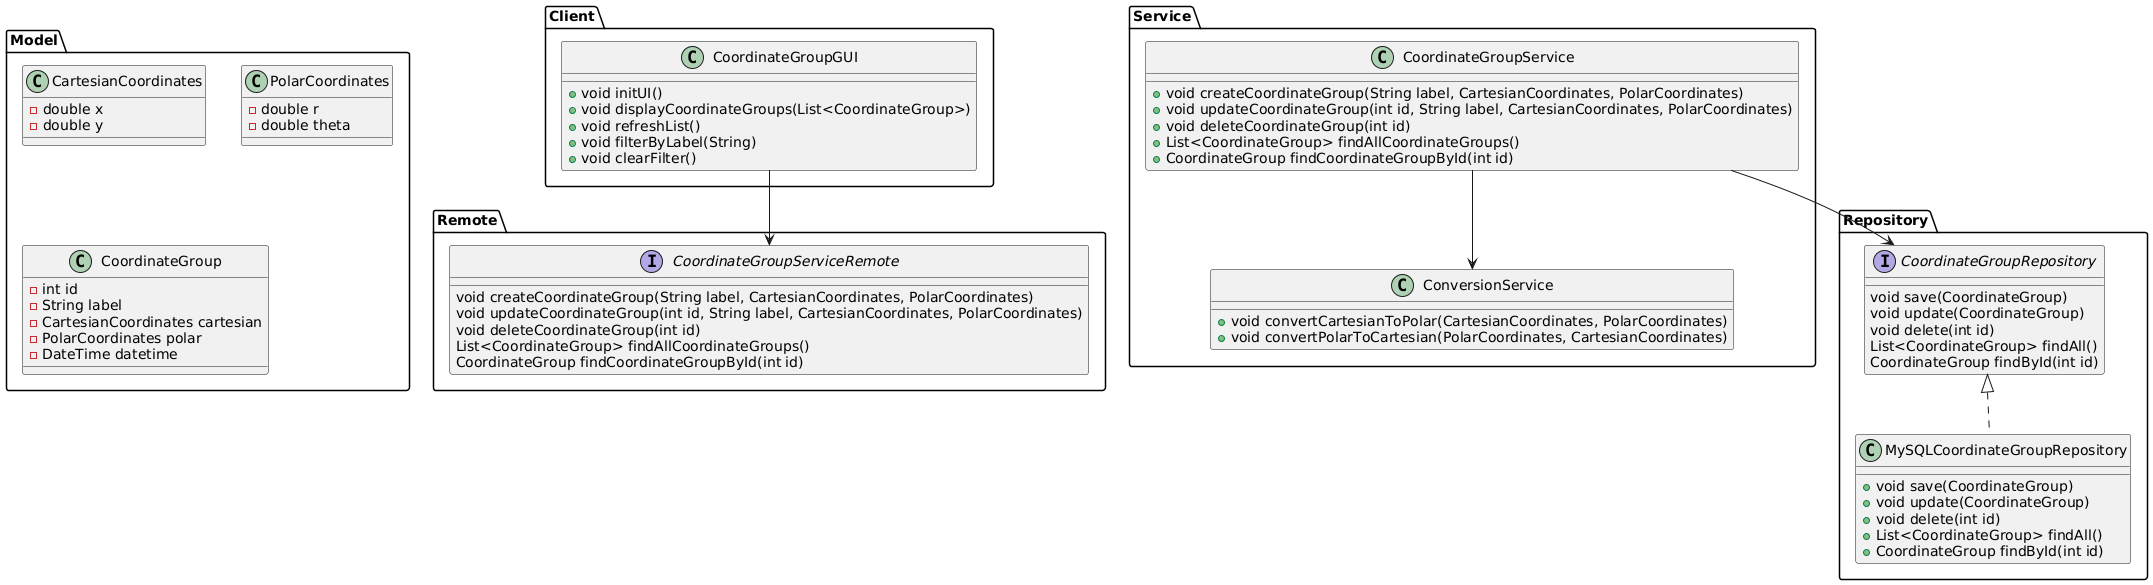

The diagram above was rendered by PlantUML. Its source (embedded in the PNG):
@startuml DCC_Application_Class_Diagram

' Packages
package "Client" {
    class CoordinateGroupGUI {
        + void initUI()
        + void displayCoordinateGroups(List<CoordinateGroup>)
        + void refreshList()
        + void filterByLabel(String)
        + void clearFilter()
    }
}

package "Model" {
    class CartesianCoordinates {
        - double x
        - double y
    }

    class PolarCoordinates {
        - double r
        - double theta
    }

    class CoordinateGroup {
        - int id
        - String label
        - CartesianCoordinates cartesian
        - PolarCoordinates polar
        - DateTime datetime
    }
}

package "Service" {
    class ConversionService {
        + void convertCartesianToPolar(CartesianCoordinates, PolarCoordinates)
        + void convertPolarToCartesian(PolarCoordinates, CartesianCoordinates)
    }

    class CoordinateGroupService {
        + void createCoordinateGroup(String label, CartesianCoordinates, PolarCoordinates)
        + void updateCoordinateGroup(int id, String label, CartesianCoordinates, PolarCoordinates)
        + void deleteCoordinateGroup(int id)
        + List<CoordinateGroup> findAllCoordinateGroups()
        + CoordinateGroup findCoordinateGroupById(int id)
    }
}

package "Repository" {
    interface CoordinateGroupRepository {
        void save(CoordinateGroup)
        void update(CoordinateGroup)
        void delete(int id)
        List<CoordinateGroup> findAll()
        CoordinateGroup findById(int id)
    }

    class MySQLCoordinateGroupRepository implements CoordinateGroupRepository {
        + void save(CoordinateGroup)
        + void update(CoordinateGroup)
        + void delete(int id)
        + List<CoordinateGroup> findAll()
        + CoordinateGroup findById(int id)
    }
}

package "Remote" {
    interface CoordinateGroupServiceRemote {
        void createCoordinateGroup(String label, CartesianCoordinates, PolarCoordinates)
        void updateCoordinateGroup(int id, String label, CartesianCoordinates, PolarCoordinates)
        void deleteCoordinateGroup(int id)
        List<CoordinateGroup> findAllCoordinateGroups()
        CoordinateGroup findCoordinateGroupById(int id)
    }
}

' Associations
CoordinateGroupGUI --> CoordinateGroupServiceRemote
CoordinateGroupService --> ConversionService
CoordinateGroupService --> CoordinateGroupRepository

@enduml